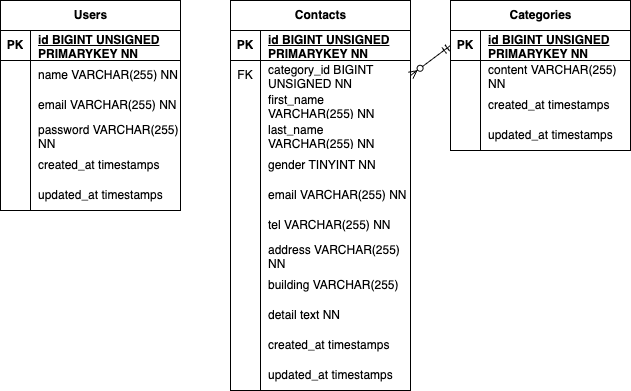

The diagram above was exported from draw.io. Its source (the exported page's mxGraphModel, read from the mxfile embedded in the PNG):
<mxGraphModel dx="428" dy="412" grid="1" gridSize="10" guides="1" tooltips="1" connect="1" arrows="1" fold="1" page="1" pageScale="1" pageWidth="827" pageHeight="1169" math="0" shadow="0">
  <root>
    <mxCell id="0" />
    <mxCell id="1" parent="0" />
    <mxCell id="2" value="Contacts" style="shape=table;startSize=30;container=1;collapsible=1;childLayout=tableLayout;fixedRows=1;rowLines=0;fontStyle=1;align=center;resizeLast=1;html=1;" vertex="1" parent="1">
      <mxGeometry x="290" y="80" width="180" height="390" as="geometry" />
    </mxCell>
    <mxCell id="3" value="" style="shape=tableRow;horizontal=0;startSize=0;swimlaneHead=0;swimlaneBody=0;fillColor=none;collapsible=0;dropTarget=0;points=[[0,0.5],[1,0.5]];portConstraint=eastwest;top=0;left=0;right=0;bottom=1;" vertex="1" parent="2">
      <mxGeometry y="30" width="180" height="30" as="geometry" />
    </mxCell>
    <mxCell id="4" value="PK" style="shape=partialRectangle;connectable=0;fillColor=none;top=0;left=0;bottom=0;right=0;fontStyle=1;overflow=hidden;whiteSpace=wrap;html=1;" vertex="1" parent="3">
      <mxGeometry width="30" height="30" as="geometry">
        <mxRectangle width="30" height="30" as="alternateBounds" />
      </mxGeometry>
    </mxCell>
    <mxCell id="5" value="&lt;span style=&quot;color: rgb(0, 0, 0);&quot;&gt;id BIGINT UNSIGNED PRIMARYKEY NN&lt;/span&gt;" style="shape=partialRectangle;connectable=0;fillColor=none;top=0;left=0;bottom=0;right=0;align=left;spacingLeft=6;fontStyle=5;overflow=hidden;whiteSpace=wrap;html=1;" vertex="1" parent="3">
      <mxGeometry x="30" width="150" height="30" as="geometry">
        <mxRectangle width="150" height="30" as="alternateBounds" />
      </mxGeometry>
    </mxCell>
    <mxCell id="6" value="" style="shape=tableRow;horizontal=0;startSize=0;swimlaneHead=0;swimlaneBody=0;fillColor=none;collapsible=0;dropTarget=0;points=[[0,0.5],[1,0.5]];portConstraint=eastwest;top=0;left=0;right=0;bottom=0;" vertex="1" parent="2">
      <mxGeometry y="60" width="180" height="30" as="geometry" />
    </mxCell>
    <mxCell id="7" value="FK" style="shape=partialRectangle;connectable=0;fillColor=none;top=0;left=0;bottom=0;right=0;editable=1;overflow=hidden;whiteSpace=wrap;html=1;" vertex="1" parent="6">
      <mxGeometry width="30" height="30" as="geometry">
        <mxRectangle width="30" height="30" as="alternateBounds" />
      </mxGeometry>
    </mxCell>
    <mxCell id="8" value="&lt;span style=&quot;color: rgb(0, 0, 0);&quot;&gt;category_id BIGINT UNSIGNED NN&lt;/span&gt;" style="shape=partialRectangle;connectable=0;fillColor=none;top=0;left=0;bottom=0;right=0;align=left;spacingLeft=6;overflow=hidden;whiteSpace=wrap;html=1;" vertex="1" parent="6">
      <mxGeometry x="30" width="150" height="30" as="geometry">
        <mxRectangle width="150" height="30" as="alternateBounds" />
      </mxGeometry>
    </mxCell>
    <mxCell id="9" value="" style="shape=tableRow;horizontal=0;startSize=0;swimlaneHead=0;swimlaneBody=0;fillColor=none;collapsible=0;dropTarget=0;points=[[0,0.5],[1,0.5]];portConstraint=eastwest;top=0;left=0;right=0;bottom=0;" vertex="1" parent="2">
      <mxGeometry y="90" width="180" height="30" as="geometry" />
    </mxCell>
    <mxCell id="10" value="" style="shape=partialRectangle;connectable=0;fillColor=none;top=0;left=0;bottom=0;right=0;editable=1;overflow=hidden;whiteSpace=wrap;html=1;" vertex="1" parent="9">
      <mxGeometry width="30" height="30" as="geometry">
        <mxRectangle width="30" height="30" as="alternateBounds" />
      </mxGeometry>
    </mxCell>
    <mxCell id="11" value="first_name VARCHAR(255) NN" style="shape=partialRectangle;connectable=0;fillColor=none;top=0;left=0;bottom=0;right=0;align=left;spacingLeft=6;overflow=hidden;whiteSpace=wrap;html=1;" vertex="1" parent="9">
      <mxGeometry x="30" width="150" height="30" as="geometry">
        <mxRectangle width="150" height="30" as="alternateBounds" />
      </mxGeometry>
    </mxCell>
    <mxCell id="12" value="" style="shape=tableRow;horizontal=0;startSize=0;swimlaneHead=0;swimlaneBody=0;fillColor=none;collapsible=0;dropTarget=0;points=[[0,0.5],[1,0.5]];portConstraint=eastwest;top=0;left=0;right=0;bottom=0;" vertex="1" parent="2">
      <mxGeometry y="120" width="180" height="30" as="geometry" />
    </mxCell>
    <mxCell id="13" value="" style="shape=partialRectangle;connectable=0;fillColor=none;top=0;left=0;bottom=0;right=0;editable=1;overflow=hidden;whiteSpace=wrap;html=1;" vertex="1" parent="12">
      <mxGeometry width="30" height="30" as="geometry">
        <mxRectangle width="30" height="30" as="alternateBounds" />
      </mxGeometry>
    </mxCell>
    <mxCell id="14" value="&lt;span style=&quot;color: rgb(0, 0, 0);&quot;&gt;last_name VARCHAR(255) NN&lt;/span&gt;" style="shape=partialRectangle;connectable=0;fillColor=none;top=0;left=0;bottom=0;right=0;align=left;spacingLeft=6;overflow=hidden;whiteSpace=wrap;html=1;" vertex="1" parent="12">
      <mxGeometry x="30" width="150" height="30" as="geometry">
        <mxRectangle width="150" height="30" as="alternateBounds" />
      </mxGeometry>
    </mxCell>
    <mxCell id="47" value="" style="shape=tableRow;horizontal=0;startSize=0;swimlaneHead=0;swimlaneBody=0;fillColor=none;collapsible=0;dropTarget=0;points=[[0,0.5],[1,0.5]];portConstraint=eastwest;top=0;left=0;right=0;bottom=0;" vertex="1" parent="2">
      <mxGeometry y="150" width="180" height="30" as="geometry" />
    </mxCell>
    <mxCell id="48" value="" style="shape=partialRectangle;connectable=0;fillColor=none;top=0;left=0;bottom=0;right=0;editable=1;overflow=hidden;whiteSpace=wrap;html=1;" vertex="1" parent="47">
      <mxGeometry width="30" height="30" as="geometry">
        <mxRectangle width="30" height="30" as="alternateBounds" />
      </mxGeometry>
    </mxCell>
    <mxCell id="49" value="gender TINYINT NN" style="shape=partialRectangle;connectable=0;fillColor=none;top=0;left=0;bottom=0;right=0;align=left;spacingLeft=6;overflow=hidden;whiteSpace=wrap;html=1;" vertex="1" parent="47">
      <mxGeometry x="30" width="150" height="30" as="geometry">
        <mxRectangle width="150" height="30" as="alternateBounds" />
      </mxGeometry>
    </mxCell>
    <mxCell id="50" value="" style="shape=tableRow;horizontal=0;startSize=0;swimlaneHead=0;swimlaneBody=0;fillColor=none;collapsible=0;dropTarget=0;points=[[0,0.5],[1,0.5]];portConstraint=eastwest;top=0;left=0;right=0;bottom=0;" vertex="1" parent="2">
      <mxGeometry y="180" width="180" height="30" as="geometry" />
    </mxCell>
    <mxCell id="51" value="" style="shape=partialRectangle;connectable=0;fillColor=none;top=0;left=0;bottom=0;right=0;editable=1;overflow=hidden;whiteSpace=wrap;html=1;" vertex="1" parent="50">
      <mxGeometry width="30" height="30" as="geometry">
        <mxRectangle width="30" height="30" as="alternateBounds" />
      </mxGeometry>
    </mxCell>
    <mxCell id="52" value="&lt;span style=&quot;color: rgb(0, 0, 0);&quot;&gt;email VARCHAR(255) NN&amp;nbsp;&lt;/span&gt;" style="shape=partialRectangle;connectable=0;fillColor=none;top=0;left=0;bottom=0;right=0;align=left;spacingLeft=6;overflow=hidden;whiteSpace=wrap;html=1;" vertex="1" parent="50">
      <mxGeometry x="30" width="150" height="30" as="geometry">
        <mxRectangle width="150" height="30" as="alternateBounds" />
      </mxGeometry>
    </mxCell>
    <mxCell id="53" value="" style="shape=tableRow;horizontal=0;startSize=0;swimlaneHead=0;swimlaneBody=0;fillColor=none;collapsible=0;dropTarget=0;points=[[0,0.5],[1,0.5]];portConstraint=eastwest;top=0;left=0;right=0;bottom=0;" vertex="1" parent="2">
      <mxGeometry y="210" width="180" height="30" as="geometry" />
    </mxCell>
    <mxCell id="54" value="" style="shape=partialRectangle;connectable=0;fillColor=none;top=0;left=0;bottom=0;right=0;editable=1;overflow=hidden;whiteSpace=wrap;html=1;" vertex="1" parent="53">
      <mxGeometry width="30" height="30" as="geometry">
        <mxRectangle width="30" height="30" as="alternateBounds" />
      </mxGeometry>
    </mxCell>
    <mxCell id="55" value="&lt;span style=&quot;color: rgb(0, 0, 0);&quot;&gt;tel VARCHAR(255) NN&amp;nbsp;&lt;/span&gt;" style="shape=partialRectangle;connectable=0;fillColor=none;top=0;left=0;bottom=0;right=0;align=left;spacingLeft=6;overflow=hidden;whiteSpace=wrap;html=1;" vertex="1" parent="53">
      <mxGeometry x="30" width="150" height="30" as="geometry">
        <mxRectangle width="150" height="30" as="alternateBounds" />
      </mxGeometry>
    </mxCell>
    <mxCell id="56" value="" style="shape=tableRow;horizontal=0;startSize=0;swimlaneHead=0;swimlaneBody=0;fillColor=none;collapsible=0;dropTarget=0;points=[[0,0.5],[1,0.5]];portConstraint=eastwest;top=0;left=0;right=0;bottom=0;" vertex="1" parent="2">
      <mxGeometry y="240" width="180" height="30" as="geometry" />
    </mxCell>
    <mxCell id="57" value="" style="shape=partialRectangle;connectable=0;fillColor=none;top=0;left=0;bottom=0;right=0;editable=1;overflow=hidden;whiteSpace=wrap;html=1;" vertex="1" parent="56">
      <mxGeometry width="30" height="30" as="geometry">
        <mxRectangle width="30" height="30" as="alternateBounds" />
      </mxGeometry>
    </mxCell>
    <mxCell id="58" value="&lt;span style=&quot;color: rgb(0, 0, 0);&quot;&gt;address VARCHAR(255) NN&amp;nbsp;&lt;/span&gt;" style="shape=partialRectangle;connectable=0;fillColor=none;top=0;left=0;bottom=0;right=0;align=left;spacingLeft=6;overflow=hidden;whiteSpace=wrap;html=1;" vertex="1" parent="56">
      <mxGeometry x="30" width="150" height="30" as="geometry">
        <mxRectangle width="150" height="30" as="alternateBounds" />
      </mxGeometry>
    </mxCell>
    <mxCell id="59" value="" style="shape=tableRow;horizontal=0;startSize=0;swimlaneHead=0;swimlaneBody=0;fillColor=none;collapsible=0;dropTarget=0;points=[[0,0.5],[1,0.5]];portConstraint=eastwest;top=0;left=0;right=0;bottom=0;" vertex="1" parent="2">
      <mxGeometry y="270" width="180" height="30" as="geometry" />
    </mxCell>
    <mxCell id="60" value="" style="shape=partialRectangle;connectable=0;fillColor=none;top=0;left=0;bottom=0;right=0;editable=1;overflow=hidden;whiteSpace=wrap;html=1;" vertex="1" parent="59">
      <mxGeometry width="30" height="30" as="geometry">
        <mxRectangle width="30" height="30" as="alternateBounds" />
      </mxGeometry>
    </mxCell>
    <mxCell id="61" value="&lt;span style=&quot;color: rgb(0, 0, 0);&quot;&gt;building VARCHAR(255)&amp;nbsp;&lt;/span&gt;" style="shape=partialRectangle;connectable=0;fillColor=none;top=0;left=0;bottom=0;right=0;align=left;spacingLeft=6;overflow=hidden;whiteSpace=wrap;html=1;" vertex="1" parent="59">
      <mxGeometry x="30" width="150" height="30" as="geometry">
        <mxRectangle width="150" height="30" as="alternateBounds" />
      </mxGeometry>
    </mxCell>
    <mxCell id="62" value="" style="shape=tableRow;horizontal=0;startSize=0;swimlaneHead=0;swimlaneBody=0;fillColor=none;collapsible=0;dropTarget=0;points=[[0,0.5],[1,0.5]];portConstraint=eastwest;top=0;left=0;right=0;bottom=0;" vertex="1" parent="2">
      <mxGeometry y="300" width="180" height="30" as="geometry" />
    </mxCell>
    <mxCell id="63" value="" style="shape=partialRectangle;connectable=0;fillColor=none;top=0;left=0;bottom=0;right=0;editable=1;overflow=hidden;whiteSpace=wrap;html=1;" vertex="1" parent="62">
      <mxGeometry width="30" height="30" as="geometry">
        <mxRectangle width="30" height="30" as="alternateBounds" />
      </mxGeometry>
    </mxCell>
    <mxCell id="64" value="detail text NN" style="shape=partialRectangle;connectable=0;fillColor=none;top=0;left=0;bottom=0;right=0;align=left;spacingLeft=6;overflow=hidden;whiteSpace=wrap;html=1;" vertex="1" parent="62">
      <mxGeometry x="30" width="150" height="30" as="geometry">
        <mxRectangle width="150" height="30" as="alternateBounds" />
      </mxGeometry>
    </mxCell>
    <mxCell id="65" value="" style="shape=tableRow;horizontal=0;startSize=0;swimlaneHead=0;swimlaneBody=0;fillColor=none;collapsible=0;dropTarget=0;points=[[0,0.5],[1,0.5]];portConstraint=eastwest;top=0;left=0;right=0;bottom=0;" vertex="1" parent="2">
      <mxGeometry y="330" width="180" height="30" as="geometry" />
    </mxCell>
    <mxCell id="66" value="" style="shape=partialRectangle;connectable=0;fillColor=none;top=0;left=0;bottom=0;right=0;editable=1;overflow=hidden;whiteSpace=wrap;html=1;" vertex="1" parent="65">
      <mxGeometry width="30" height="30" as="geometry">
        <mxRectangle width="30" height="30" as="alternateBounds" />
      </mxGeometry>
    </mxCell>
    <mxCell id="67" value="&lt;span style=&quot;color: rgb(0, 0, 0);&quot;&gt;created_at timestamps&amp;nbsp;&amp;nbsp;&lt;/span&gt;" style="shape=partialRectangle;connectable=0;fillColor=none;top=0;left=0;bottom=0;right=0;align=left;spacingLeft=6;overflow=hidden;whiteSpace=wrap;html=1;" vertex="1" parent="65">
      <mxGeometry x="30" width="150" height="30" as="geometry">
        <mxRectangle width="150" height="30" as="alternateBounds" />
      </mxGeometry>
    </mxCell>
    <mxCell id="68" value="" style="shape=tableRow;horizontal=0;startSize=0;swimlaneHead=0;swimlaneBody=0;fillColor=none;collapsible=0;dropTarget=0;points=[[0,0.5],[1,0.5]];portConstraint=eastwest;top=0;left=0;right=0;bottom=0;" vertex="1" parent="2">
      <mxGeometry y="360" width="180" height="30" as="geometry" />
    </mxCell>
    <mxCell id="69" value="" style="shape=partialRectangle;connectable=0;fillColor=none;top=0;left=0;bottom=0;right=0;editable=1;overflow=hidden;whiteSpace=wrap;html=1;" vertex="1" parent="68">
      <mxGeometry width="30" height="30" as="geometry">
        <mxRectangle width="30" height="30" as="alternateBounds" />
      </mxGeometry>
    </mxCell>
    <mxCell id="70" value="&lt;span style=&quot;color: rgb(0, 0, 0);&quot;&gt;updated_at timestamps&amp;nbsp;&amp;nbsp;&lt;/span&gt;" style="shape=partialRectangle;connectable=0;fillColor=none;top=0;left=0;bottom=0;right=0;align=left;spacingLeft=6;overflow=hidden;whiteSpace=wrap;html=1;" vertex="1" parent="68">
      <mxGeometry x="30" width="150" height="30" as="geometry">
        <mxRectangle width="150" height="30" as="alternateBounds" />
      </mxGeometry>
    </mxCell>
    <mxCell id="15" value="Categories" style="shape=table;startSize=30;container=1;collapsible=1;childLayout=tableLayout;fixedRows=1;rowLines=0;fontStyle=1;align=center;resizeLast=1;html=1;" vertex="1" parent="1">
      <mxGeometry x="510" y="80" width="180" height="150" as="geometry" />
    </mxCell>
    <mxCell id="16" value="" style="shape=tableRow;horizontal=0;startSize=0;swimlaneHead=0;swimlaneBody=0;fillColor=none;collapsible=0;dropTarget=0;points=[[0,0.5],[1,0.5]];portConstraint=eastwest;top=0;left=0;right=0;bottom=1;" vertex="1" parent="15">
      <mxGeometry y="30" width="180" height="30" as="geometry" />
    </mxCell>
    <mxCell id="17" value="PK" style="shape=partialRectangle;connectable=0;fillColor=none;top=0;left=0;bottom=0;right=0;fontStyle=1;overflow=hidden;whiteSpace=wrap;html=1;" vertex="1" parent="16">
      <mxGeometry width="30" height="30" as="geometry">
        <mxRectangle width="30" height="30" as="alternateBounds" />
      </mxGeometry>
    </mxCell>
    <mxCell id="18" value="&lt;span style=&quot;color: rgb(0, 0, 0);&quot;&gt;id BIGINT UNSIGNED PRIMARYKEY NN&lt;/span&gt;" style="shape=partialRectangle;connectable=0;fillColor=none;top=0;left=0;bottom=0;right=0;align=left;spacingLeft=6;fontStyle=5;overflow=hidden;whiteSpace=wrap;html=1;" vertex="1" parent="16">
      <mxGeometry x="30" width="150" height="30" as="geometry">
        <mxRectangle width="150" height="30" as="alternateBounds" />
      </mxGeometry>
    </mxCell>
    <mxCell id="19" value="" style="shape=tableRow;horizontal=0;startSize=0;swimlaneHead=0;swimlaneBody=0;fillColor=none;collapsible=0;dropTarget=0;points=[[0,0.5],[1,0.5]];portConstraint=eastwest;top=0;left=0;right=0;bottom=0;" vertex="1" parent="15">
      <mxGeometry y="60" width="180" height="30" as="geometry" />
    </mxCell>
    <mxCell id="20" value="" style="shape=partialRectangle;connectable=0;fillColor=none;top=0;left=0;bottom=0;right=0;editable=1;overflow=hidden;whiteSpace=wrap;html=1;" vertex="1" parent="19">
      <mxGeometry width="30" height="30" as="geometry">
        <mxRectangle width="30" height="30" as="alternateBounds" />
      </mxGeometry>
    </mxCell>
    <mxCell id="21" value="content&lt;span style=&quot;color: rgb(0, 0, 0);&quot;&gt;&amp;nbsp;VARCHAR(255) NN&lt;/span&gt;" style="shape=partialRectangle;connectable=0;fillColor=none;top=0;left=0;bottom=0;right=0;align=left;spacingLeft=6;overflow=hidden;whiteSpace=wrap;html=1;" vertex="1" parent="19">
      <mxGeometry x="30" width="150" height="30" as="geometry">
        <mxRectangle width="150" height="30" as="alternateBounds" />
      </mxGeometry>
    </mxCell>
    <mxCell id="22" value="" style="shape=tableRow;horizontal=0;startSize=0;swimlaneHead=0;swimlaneBody=0;fillColor=none;collapsible=0;dropTarget=0;points=[[0,0.5],[1,0.5]];portConstraint=eastwest;top=0;left=0;right=0;bottom=0;" vertex="1" parent="15">
      <mxGeometry y="90" width="180" height="30" as="geometry" />
    </mxCell>
    <mxCell id="23" value="" style="shape=partialRectangle;connectable=0;fillColor=none;top=0;left=0;bottom=0;right=0;editable=1;overflow=hidden;whiteSpace=wrap;html=1;" vertex="1" parent="22">
      <mxGeometry width="30" height="30" as="geometry">
        <mxRectangle width="30" height="30" as="alternateBounds" />
      </mxGeometry>
    </mxCell>
    <mxCell id="24" value="&lt;span style=&quot;color: rgb(0, 0, 0);&quot;&gt;created_at timestamps&amp;nbsp;&amp;nbsp;&lt;/span&gt;" style="shape=partialRectangle;connectable=0;fillColor=none;top=0;left=0;bottom=0;right=0;align=left;spacingLeft=6;overflow=hidden;whiteSpace=wrap;html=1;" vertex="1" parent="22">
      <mxGeometry x="30" width="150" height="30" as="geometry">
        <mxRectangle width="150" height="30" as="alternateBounds" />
      </mxGeometry>
    </mxCell>
    <mxCell id="25" value="" style="shape=tableRow;horizontal=0;startSize=0;swimlaneHead=0;swimlaneBody=0;fillColor=none;collapsible=0;dropTarget=0;points=[[0,0.5],[1,0.5]];portConstraint=eastwest;top=0;left=0;right=0;bottom=0;" vertex="1" parent="15">
      <mxGeometry y="120" width="180" height="30" as="geometry" />
    </mxCell>
    <mxCell id="26" value="" style="shape=partialRectangle;connectable=0;fillColor=none;top=0;left=0;bottom=0;right=0;editable=1;overflow=hidden;whiteSpace=wrap;html=1;" vertex="1" parent="25">
      <mxGeometry width="30" height="30" as="geometry">
        <mxRectangle width="30" height="30" as="alternateBounds" />
      </mxGeometry>
    </mxCell>
    <mxCell id="27" value="&lt;span style=&quot;color: rgb(0, 0, 0);&quot;&gt;updated_at timestamps&amp;nbsp;&amp;nbsp;&lt;/span&gt;" style="shape=partialRectangle;connectable=0;fillColor=none;top=0;left=0;bottom=0;right=0;align=left;spacingLeft=6;overflow=hidden;whiteSpace=wrap;html=1;" vertex="1" parent="25">
      <mxGeometry x="30" width="150" height="30" as="geometry">
        <mxRectangle width="150" height="30" as="alternateBounds" />
      </mxGeometry>
    </mxCell>
    <mxCell id="28" value="Users" style="shape=table;startSize=30;container=1;collapsible=1;childLayout=tableLayout;fixedRows=1;rowLines=0;fontStyle=1;align=center;resizeLast=1;html=1;" vertex="1" parent="1">
      <mxGeometry x="60" y="80" width="180" height="210" as="geometry" />
    </mxCell>
    <mxCell id="29" value="" style="shape=tableRow;horizontal=0;startSize=0;swimlaneHead=0;swimlaneBody=0;fillColor=none;collapsible=0;dropTarget=0;points=[[0,0.5],[1,0.5]];portConstraint=eastwest;top=0;left=0;right=0;bottom=1;" vertex="1" parent="28">
      <mxGeometry y="30" width="180" height="30" as="geometry" />
    </mxCell>
    <mxCell id="30" value="PK" style="shape=partialRectangle;connectable=0;fillColor=none;top=0;left=0;bottom=0;right=0;fontStyle=1;overflow=hidden;whiteSpace=wrap;html=1;" vertex="1" parent="29">
      <mxGeometry width="30" height="30" as="geometry">
        <mxRectangle width="30" height="30" as="alternateBounds" />
      </mxGeometry>
    </mxCell>
    <mxCell id="31" value="&lt;span style=&quot;color: rgb(0, 0, 0);&quot;&gt;id BIGINT UNSIGNED PRIMARYKEY NN&lt;/span&gt;" style="shape=partialRectangle;connectable=0;fillColor=none;top=0;left=0;bottom=0;right=0;align=left;spacingLeft=6;fontStyle=5;overflow=hidden;whiteSpace=wrap;html=1;" vertex="1" parent="29">
      <mxGeometry x="30" width="150" height="30" as="geometry">
        <mxRectangle width="150" height="30" as="alternateBounds" />
      </mxGeometry>
    </mxCell>
    <mxCell id="32" value="" style="shape=tableRow;horizontal=0;startSize=0;swimlaneHead=0;swimlaneBody=0;fillColor=none;collapsible=0;dropTarget=0;points=[[0,0.5],[1,0.5]];portConstraint=eastwest;top=0;left=0;right=0;bottom=0;" vertex="1" parent="28">
      <mxGeometry y="60" width="180" height="30" as="geometry" />
    </mxCell>
    <mxCell id="33" value="" style="shape=partialRectangle;connectable=0;fillColor=none;top=0;left=0;bottom=0;right=0;editable=1;overflow=hidden;whiteSpace=wrap;html=1;" vertex="1" parent="32">
      <mxGeometry width="30" height="30" as="geometry">
        <mxRectangle width="30" height="30" as="alternateBounds" />
      </mxGeometry>
    </mxCell>
    <mxCell id="34" value="&lt;span style=&quot;color: rgb(0, 0, 0);&quot;&gt;name VARCHAR(255) NN&lt;/span&gt;" style="shape=partialRectangle;connectable=0;fillColor=none;top=0;left=0;bottom=0;right=0;align=left;spacingLeft=6;overflow=hidden;whiteSpace=wrap;html=1;" vertex="1" parent="32">
      <mxGeometry x="30" width="150" height="30" as="geometry">
        <mxRectangle width="150" height="30" as="alternateBounds" />
      </mxGeometry>
    </mxCell>
    <mxCell id="35" value="" style="shape=tableRow;horizontal=0;startSize=0;swimlaneHead=0;swimlaneBody=0;fillColor=none;collapsible=0;dropTarget=0;points=[[0,0.5],[1,0.5]];portConstraint=eastwest;top=0;left=0;right=0;bottom=0;" vertex="1" parent="28">
      <mxGeometry y="90" width="180" height="30" as="geometry" />
    </mxCell>
    <mxCell id="36" value="" style="shape=partialRectangle;connectable=0;fillColor=none;top=0;left=0;bottom=0;right=0;editable=1;overflow=hidden;whiteSpace=wrap;html=1;" vertex="1" parent="35">
      <mxGeometry width="30" height="30" as="geometry">
        <mxRectangle width="30" height="30" as="alternateBounds" />
      </mxGeometry>
    </mxCell>
    <mxCell id="37" value="&lt;span style=&quot;color: rgb(0, 0, 0);&quot;&gt;email VARCHAR(255) NN&amp;nbsp;&lt;/span&gt;" style="shape=partialRectangle;connectable=0;fillColor=none;top=0;left=0;bottom=0;right=0;align=left;spacingLeft=6;overflow=hidden;whiteSpace=wrap;html=1;" vertex="1" parent="35">
      <mxGeometry x="30" width="150" height="30" as="geometry">
        <mxRectangle width="150" height="30" as="alternateBounds" />
      </mxGeometry>
    </mxCell>
    <mxCell id="38" value="" style="shape=tableRow;horizontal=0;startSize=0;swimlaneHead=0;swimlaneBody=0;fillColor=none;collapsible=0;dropTarget=0;points=[[0,0.5],[1,0.5]];portConstraint=eastwest;top=0;left=0;right=0;bottom=0;" vertex="1" parent="28">
      <mxGeometry y="120" width="180" height="30" as="geometry" />
    </mxCell>
    <mxCell id="39" value="" style="shape=partialRectangle;connectable=0;fillColor=none;top=0;left=0;bottom=0;right=0;editable=1;overflow=hidden;whiteSpace=wrap;html=1;" vertex="1" parent="38">
      <mxGeometry width="30" height="30" as="geometry">
        <mxRectangle width="30" height="30" as="alternateBounds" />
      </mxGeometry>
    </mxCell>
    <mxCell id="40" value="&lt;span style=&quot;color: rgb(0, 0, 0);&quot;&gt;password VARCHAR(255) NN&amp;nbsp;&lt;/span&gt;" style="shape=partialRectangle;connectable=0;fillColor=none;top=0;left=0;bottom=0;right=0;align=left;spacingLeft=6;overflow=hidden;whiteSpace=wrap;html=1;" vertex="1" parent="38">
      <mxGeometry x="30" width="150" height="30" as="geometry">
        <mxRectangle width="150" height="30" as="alternateBounds" />
      </mxGeometry>
    </mxCell>
    <mxCell id="41" value="" style="shape=tableRow;horizontal=0;startSize=0;swimlaneHead=0;swimlaneBody=0;fillColor=none;collapsible=0;dropTarget=0;points=[[0,0.5],[1,0.5]];portConstraint=eastwest;top=0;left=0;right=0;bottom=0;" vertex="1" parent="28">
      <mxGeometry y="150" width="180" height="30" as="geometry" />
    </mxCell>
    <mxCell id="42" value="" style="shape=partialRectangle;connectable=0;fillColor=none;top=0;left=0;bottom=0;right=0;editable=1;overflow=hidden;whiteSpace=wrap;html=1;" vertex="1" parent="41">
      <mxGeometry width="30" height="30" as="geometry">
        <mxRectangle width="30" height="30" as="alternateBounds" />
      </mxGeometry>
    </mxCell>
    <mxCell id="43" value="&lt;span style=&quot;color: rgb(0, 0, 0);&quot;&gt;created_at timestamps&amp;nbsp;&amp;nbsp;&lt;/span&gt;" style="shape=partialRectangle;connectable=0;fillColor=none;top=0;left=0;bottom=0;right=0;align=left;spacingLeft=6;overflow=hidden;whiteSpace=wrap;html=1;" vertex="1" parent="41">
      <mxGeometry x="30" width="150" height="30" as="geometry">
        <mxRectangle width="150" height="30" as="alternateBounds" />
      </mxGeometry>
    </mxCell>
    <mxCell id="44" value="" style="shape=tableRow;horizontal=0;startSize=0;swimlaneHead=0;swimlaneBody=0;fillColor=none;collapsible=0;dropTarget=0;points=[[0,0.5],[1,0.5]];portConstraint=eastwest;top=0;left=0;right=0;bottom=0;" vertex="1" parent="28">
      <mxGeometry y="180" width="180" height="30" as="geometry" />
    </mxCell>
    <mxCell id="45" value="" style="shape=partialRectangle;connectable=0;fillColor=none;top=0;left=0;bottom=0;right=0;editable=1;overflow=hidden;whiteSpace=wrap;html=1;" vertex="1" parent="44">
      <mxGeometry width="30" height="30" as="geometry">
        <mxRectangle width="30" height="30" as="alternateBounds" />
      </mxGeometry>
    </mxCell>
    <mxCell id="46" value="&lt;span style=&quot;color: rgb(0, 0, 0);&quot;&gt;updated_at timestamps&amp;nbsp;&amp;nbsp;&lt;/span&gt;" style="shape=partialRectangle;connectable=0;fillColor=none;top=0;left=0;bottom=0;right=0;align=left;spacingLeft=6;overflow=hidden;whiteSpace=wrap;html=1;" vertex="1" parent="44">
      <mxGeometry x="30" width="150" height="30" as="geometry">
        <mxRectangle width="150" height="30" as="alternateBounds" />
      </mxGeometry>
    </mxCell>
    <mxCell id="74" value="" style="fontSize=12;html=1;endArrow=ERzeroToMany;startArrow=ERmandOne;exitX=0;exitY=0.5;exitDx=0;exitDy=0;entryX=1;entryY=0.5;entryDx=0;entryDy=0;" edge="1" parent="1" source="16" target="6">
      <mxGeometry width="100" height="100" relative="1" as="geometry">
        <mxPoint x="490" y="370" as="sourcePoint" />
        <mxPoint x="480" y="120" as="targetPoint" />
      </mxGeometry>
    </mxCell>
  </root>
</mxGraphModel>